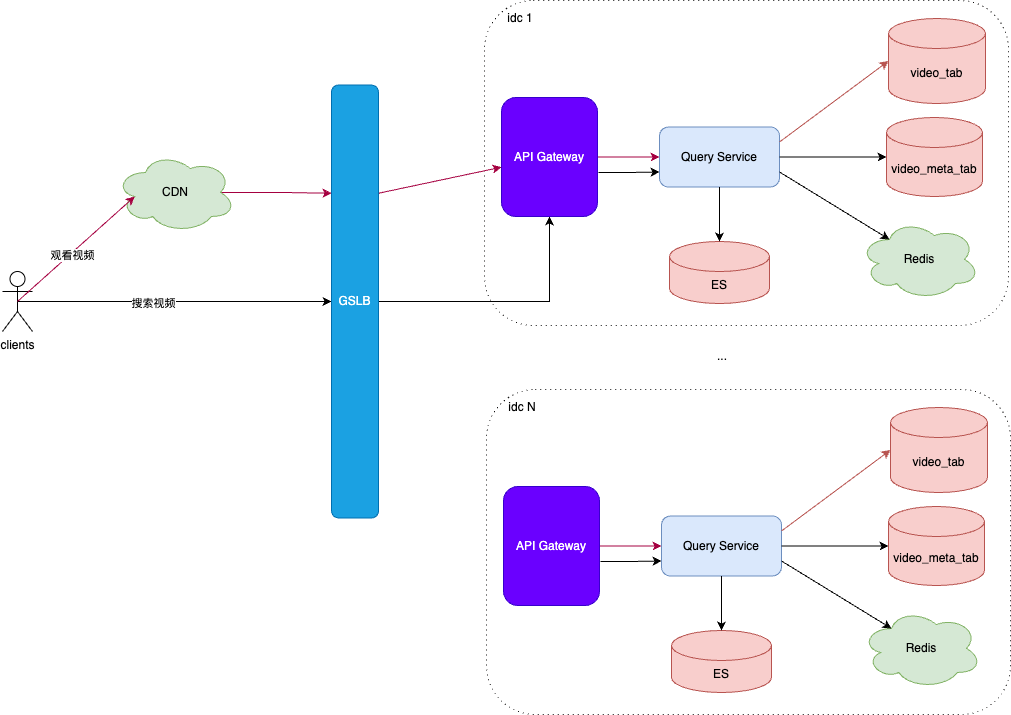

The diagram above was exported from draw.io. Its source (the exported page's mxGraphModel, read from the mxfile embedded in the PNG):
<mxGraphModel dx="990" dy="609" grid="0" gridSize="10" guides="1" tooltips="1" connect="1" arrows="1" fold="1" page="1" pageScale="1" pageWidth="2339" pageHeight="3300" math="0" shadow="0">
  <root>
    <mxCell id="0" />
    <mxCell id="1" parent="0" />
    <mxCell id="bF0Q5z8wbwFbyn3ekPy7-4" value="" style="rounded=1;whiteSpace=wrap;html=1;dashed=1;dashPattern=1 4;strokeColor=#121111;" vertex="1" parent="1">
      <mxGeometry x="527" y="149" width="524" height="325" as="geometry" />
    </mxCell>
    <mxCell id="bF0Q5z8wbwFbyn3ekPy7-5" value="Query Service" style="rounded=1;whiteSpace=wrap;html=1;fillColor=#dae8fc;strokeColor=#6c8ebf;" vertex="1" parent="1">
      <mxGeometry x="702" y="275.5" width="120" height="60" as="geometry" />
    </mxCell>
    <mxCell id="bF0Q5z8wbwFbyn3ekPy7-8" value="video_meta_tab" style="shape=cylinder3;whiteSpace=wrap;html=1;boundedLbl=1;backgroundOutline=1;size=15;fillColor=#f8cecc;strokeColor=#b85450;" vertex="1" parent="1">
      <mxGeometry x="929" y="266" width="96" height="79" as="geometry" />
    </mxCell>
    <mxCell id="bF0Q5z8wbwFbyn3ekPy7-9" value="video_tab" style="shape=cylinder3;whiteSpace=wrap;html=1;boundedLbl=1;backgroundOutline=1;size=15;fillColor=#f8cecc;strokeColor=#b85450;" vertex="1" parent="1">
      <mxGeometry x="931" y="167" width="97" height="85" as="geometry" />
    </mxCell>
    <mxCell id="bF0Q5z8wbwFbyn3ekPy7-10" style="rounded=0;orthogonalLoop=1;jettySize=auto;html=1;exitX=1;exitY=0.5;exitDx=0;exitDy=0;entryX=0;entryY=0.5;entryDx=0;entryDy=0;entryPerimeter=0;" edge="1" parent="1" source="bF0Q5z8wbwFbyn3ekPy7-5" target="bF0Q5z8wbwFbyn3ekPy7-8">
      <mxGeometry relative="1" as="geometry" />
    </mxCell>
    <mxCell id="bF0Q5z8wbwFbyn3ekPy7-11" style="rounded=0;orthogonalLoop=1;jettySize=auto;html=1;exitX=1;exitY=0.25;exitDx=0;exitDy=0;entryX=0;entryY=0.5;entryDx=0;entryDy=0;entryPerimeter=0;fillColor=#f8cecc;strokeColor=#b85450;" edge="1" parent="1" source="bF0Q5z8wbwFbyn3ekPy7-5" target="bF0Q5z8wbwFbyn3ekPy7-9">
      <mxGeometry relative="1" as="geometry" />
    </mxCell>
    <mxCell id="bF0Q5z8wbwFbyn3ekPy7-12" style="edgeStyle=orthogonalEdgeStyle;rounded=0;orthogonalLoop=1;jettySize=auto;html=1;exitX=0.5;exitY=0.5;exitDx=0;exitDy=0;exitPerimeter=0;entryX=0;entryY=0.5;entryDx=0;entryDy=0;" edge="1" parent="1" source="bF0Q5z8wbwFbyn3ekPy7-13" target="bF0Q5z8wbwFbyn3ekPy7-17">
      <mxGeometry relative="1" as="geometry" />
    </mxCell>
    <mxCell id="bF0Q5z8wbwFbyn3ekPy7-13" value="clients&lt;div&gt;&lt;br&gt;&lt;/div&gt;" style="shape=umlActor;verticalLabelPosition=bottom;verticalAlign=top;html=1;outlineConnect=0;" vertex="1" parent="1">
      <mxGeometry x="45" y="420" width="30" height="60" as="geometry" />
    </mxCell>
    <mxCell id="bF0Q5z8wbwFbyn3ekPy7-61" style="rounded=0;orthogonalLoop=1;jettySize=auto;html=1;exitX=1;exitY=0.25;exitDx=0;exitDy=0;fillColor=#d80073;strokeColor=#A50040;" edge="1" parent="1" source="bF0Q5z8wbwFbyn3ekPy7-17" target="bF0Q5z8wbwFbyn3ekPy7-20">
      <mxGeometry relative="1" as="geometry" />
    </mxCell>
    <mxCell id="bF0Q5z8wbwFbyn3ekPy7-64" style="edgeStyle=orthogonalEdgeStyle;rounded=0;orthogonalLoop=1;jettySize=auto;html=1;exitX=1;exitY=0.5;exitDx=0;exitDy=0;entryX=0.5;entryY=1;entryDx=0;entryDy=0;" edge="1" parent="1" source="bF0Q5z8wbwFbyn3ekPy7-17" target="bF0Q5z8wbwFbyn3ekPy7-20">
      <mxGeometry relative="1" as="geometry" />
    </mxCell>
    <mxCell id="bF0Q5z8wbwFbyn3ekPy7-17" value="GSLB" style="rounded=1;whiteSpace=wrap;html=1;fillColor=#1ba1e2;fontColor=#ffffff;strokeColor=#006EAF;" vertex="1" parent="1">
      <mxGeometry x="374" y="233.5" width="47" height="433" as="geometry" />
    </mxCell>
    <mxCell id="bF0Q5z8wbwFbyn3ekPy7-65" style="edgeStyle=orthogonalEdgeStyle;rounded=0;orthogonalLoop=1;jettySize=auto;html=1;exitX=1;exitY=0.5;exitDx=0;exitDy=0;fillColor=#d80073;strokeColor=#A50040;" edge="1" parent="1" source="bF0Q5z8wbwFbyn3ekPy7-20" target="bF0Q5z8wbwFbyn3ekPy7-5">
      <mxGeometry relative="1" as="geometry" />
    </mxCell>
    <mxCell id="bF0Q5z8wbwFbyn3ekPy7-66" style="edgeStyle=orthogonalEdgeStyle;rounded=0;orthogonalLoop=1;jettySize=auto;html=1;exitX=1.01;exitY=0.63;exitDx=0;exitDy=0;entryX=0;entryY=0.75;entryDx=0;entryDy=0;exitPerimeter=0;" edge="1" parent="1" source="bF0Q5z8wbwFbyn3ekPy7-20" target="bF0Q5z8wbwFbyn3ekPy7-5">
      <mxGeometry relative="1" as="geometry" />
    </mxCell>
    <mxCell id="bF0Q5z8wbwFbyn3ekPy7-20" value="API Gateway" style="rounded=1;whiteSpace=wrap;html=1;fillColor=#6a00ff;fontColor=#ffffff;strokeColor=#3700CC;" vertex="1" parent="1">
      <mxGeometry x="544" y="246" width="96" height="119" as="geometry" />
    </mxCell>
    <mxCell id="bF0Q5z8wbwFbyn3ekPy7-21" value="idc 1" style="text;html=1;align=center;verticalAlign=middle;whiteSpace=wrap;rounded=0;" vertex="1" parent="1">
      <mxGeometry x="533" y="152" width="60" height="30" as="geometry" />
    </mxCell>
    <mxCell id="bF0Q5z8wbwFbyn3ekPy7-23" value="ES" style="shape=cylinder3;whiteSpace=wrap;html=1;boundedLbl=1;backgroundOutline=1;size=15;fillColor=#f8cecc;strokeColor=#b85450;" vertex="1" parent="1">
      <mxGeometry x="712" y="390" width="100" height="62" as="geometry" />
    </mxCell>
    <mxCell id="bF0Q5z8wbwFbyn3ekPy7-25" style="edgeStyle=orthogonalEdgeStyle;rounded=0;orthogonalLoop=1;jettySize=auto;html=1;exitX=0.5;exitY=1;exitDx=0;exitDy=0;entryX=0.5;entryY=0;entryDx=0;entryDy=0;entryPerimeter=0;" edge="1" parent="1" source="bF0Q5z8wbwFbyn3ekPy7-5" target="bF0Q5z8wbwFbyn3ekPy7-23">
      <mxGeometry relative="1" as="geometry" />
    </mxCell>
    <mxCell id="bF0Q5z8wbwFbyn3ekPy7-26" value="Redis" style="ellipse;shape=cloud;whiteSpace=wrap;html=1;fillColor=#d5e8d4;strokeColor=#82b366;" vertex="1" parent="1">
      <mxGeometry x="902" y="368" width="120" height="80" as="geometry" />
    </mxCell>
    <mxCell id="bF0Q5z8wbwFbyn3ekPy7-60" style="edgeStyle=orthogonalEdgeStyle;rounded=0;orthogonalLoop=1;jettySize=auto;html=1;exitX=0.875;exitY=0.5;exitDx=0;exitDy=0;exitPerimeter=0;entryX=0;entryY=0.25;entryDx=0;entryDy=0;fillColor=#d80073;strokeColor=#A50040;" edge="1" parent="1" source="bF0Q5z8wbwFbyn3ekPy7-28" target="bF0Q5z8wbwFbyn3ekPy7-17">
      <mxGeometry relative="1" as="geometry" />
    </mxCell>
    <mxCell id="bF0Q5z8wbwFbyn3ekPy7-28" value="CDN" style="ellipse;shape=cloud;whiteSpace=wrap;html=1;fillColor=#d5e8d4;strokeColor=#82b366;" vertex="1" parent="1">
      <mxGeometry x="158" y="301" width="120" height="80" as="geometry" />
    </mxCell>
    <mxCell id="bF0Q5z8wbwFbyn3ekPy7-31" value="搜索视频" style="edgeLabel;html=1;align=center;verticalAlign=middle;resizable=0;points=[];" vertex="1" connectable="0" parent="1">
      <mxGeometry x="153.00277551112086" y="426.9959615509958" as="geometry">
        <mxPoint x="42" y="25" as="offset" />
      </mxGeometry>
    </mxCell>
    <mxCell id="bF0Q5z8wbwFbyn3ekPy7-48" value="..." style="text;html=1;align=center;verticalAlign=middle;whiteSpace=wrap;rounded=0;" vertex="1" parent="1">
      <mxGeometry x="735" y="490" width="60" height="30" as="geometry" />
    </mxCell>
    <mxCell id="bF0Q5z8wbwFbyn3ekPy7-54" style="rounded=0;orthogonalLoop=1;jettySize=auto;html=1;exitX=1;exitY=0.75;exitDx=0;exitDy=0;entryX=0.25;entryY=0.25;entryDx=0;entryDy=0;entryPerimeter=0;" edge="1" parent="1" source="bF0Q5z8wbwFbyn3ekPy7-5" target="bF0Q5z8wbwFbyn3ekPy7-26">
      <mxGeometry relative="1" as="geometry" />
    </mxCell>
    <mxCell id="bF0Q5z8wbwFbyn3ekPy7-58" style="rounded=0;orthogonalLoop=1;jettySize=auto;html=1;exitX=0.5;exitY=0.5;exitDx=0;exitDy=0;exitPerimeter=0;entryX=0.16;entryY=0.55;entryDx=0;entryDy=0;entryPerimeter=0;fillColor=#d80073;strokeColor=#A50040;" edge="1" parent="1" source="bF0Q5z8wbwFbyn3ekPy7-13" target="bF0Q5z8wbwFbyn3ekPy7-28">
      <mxGeometry relative="1" as="geometry" />
    </mxCell>
    <mxCell id="bF0Q5z8wbwFbyn3ekPy7-59" value="观看视频" style="edgeLabel;html=1;align=center;verticalAlign=middle;resizable=0;points=[];" vertex="1" connectable="0" parent="bF0Q5z8wbwFbyn3ekPy7-58">
      <mxGeometry x="-0.0838" y="-2" relative="1" as="geometry">
        <mxPoint as="offset" />
      </mxGeometry>
    </mxCell>
    <mxCell id="bF0Q5z8wbwFbyn3ekPy7-67" value="" style="rounded=1;whiteSpace=wrap;html=1;dashed=1;dashPattern=1 4;strokeColor=#121111;" vertex="1" parent="1">
      <mxGeometry x="529" y="538" width="524" height="325" as="geometry" />
    </mxCell>
    <mxCell id="bF0Q5z8wbwFbyn3ekPy7-68" value="Query Service" style="rounded=1;whiteSpace=wrap;html=1;fillColor=#dae8fc;strokeColor=#6c8ebf;" vertex="1" parent="1">
      <mxGeometry x="704" y="664.5" width="120" height="60" as="geometry" />
    </mxCell>
    <mxCell id="bF0Q5z8wbwFbyn3ekPy7-69" value="video_meta_tab" style="shape=cylinder3;whiteSpace=wrap;html=1;boundedLbl=1;backgroundOutline=1;size=15;fillColor=#f8cecc;strokeColor=#b85450;" vertex="1" parent="1">
      <mxGeometry x="931" y="655" width="96" height="79" as="geometry" />
    </mxCell>
    <mxCell id="bF0Q5z8wbwFbyn3ekPy7-70" value="video_tab" style="shape=cylinder3;whiteSpace=wrap;html=1;boundedLbl=1;backgroundOutline=1;size=15;fillColor=#f8cecc;strokeColor=#b85450;" vertex="1" parent="1">
      <mxGeometry x="933" y="556" width="97" height="85" as="geometry" />
    </mxCell>
    <mxCell id="bF0Q5z8wbwFbyn3ekPy7-71" style="rounded=0;orthogonalLoop=1;jettySize=auto;html=1;exitX=1;exitY=0.5;exitDx=0;exitDy=0;entryX=0;entryY=0.5;entryDx=0;entryDy=0;entryPerimeter=0;" edge="1" parent="1" source="bF0Q5z8wbwFbyn3ekPy7-68" target="bF0Q5z8wbwFbyn3ekPy7-69">
      <mxGeometry relative="1" as="geometry" />
    </mxCell>
    <mxCell id="bF0Q5z8wbwFbyn3ekPy7-72" style="rounded=0;orthogonalLoop=1;jettySize=auto;html=1;exitX=1;exitY=0.25;exitDx=0;exitDy=0;entryX=0;entryY=0.5;entryDx=0;entryDy=0;entryPerimeter=0;fillColor=#f8cecc;strokeColor=#b85450;" edge="1" parent="1" source="bF0Q5z8wbwFbyn3ekPy7-68" target="bF0Q5z8wbwFbyn3ekPy7-70">
      <mxGeometry relative="1" as="geometry" />
    </mxCell>
    <mxCell id="bF0Q5z8wbwFbyn3ekPy7-73" style="edgeStyle=orthogonalEdgeStyle;rounded=0;orthogonalLoop=1;jettySize=auto;html=1;exitX=1;exitY=0.5;exitDx=0;exitDy=0;fillColor=#d80073;strokeColor=#A50040;" edge="1" parent="1" source="bF0Q5z8wbwFbyn3ekPy7-75" target="bF0Q5z8wbwFbyn3ekPy7-68">
      <mxGeometry relative="1" as="geometry" />
    </mxCell>
    <mxCell id="bF0Q5z8wbwFbyn3ekPy7-74" style="edgeStyle=orthogonalEdgeStyle;rounded=0;orthogonalLoop=1;jettySize=auto;html=1;exitX=1.01;exitY=0.63;exitDx=0;exitDy=0;entryX=0;entryY=0.75;entryDx=0;entryDy=0;exitPerimeter=0;" edge="1" parent="1" source="bF0Q5z8wbwFbyn3ekPy7-75" target="bF0Q5z8wbwFbyn3ekPy7-68">
      <mxGeometry relative="1" as="geometry" />
    </mxCell>
    <mxCell id="bF0Q5z8wbwFbyn3ekPy7-75" value="API Gateway" style="rounded=1;whiteSpace=wrap;html=1;fillColor=#6a00ff;fontColor=#ffffff;strokeColor=#3700CC;" vertex="1" parent="1">
      <mxGeometry x="546" y="635" width="96" height="119" as="geometry" />
    </mxCell>
    <mxCell id="bF0Q5z8wbwFbyn3ekPy7-76" value="idc N" style="text;html=1;align=center;verticalAlign=middle;whiteSpace=wrap;rounded=0;" vertex="1" parent="1">
      <mxGeometry x="535" y="541" width="60" height="30" as="geometry" />
    </mxCell>
    <mxCell id="bF0Q5z8wbwFbyn3ekPy7-77" value="ES" style="shape=cylinder3;whiteSpace=wrap;html=1;boundedLbl=1;backgroundOutline=1;size=15;fillColor=#f8cecc;strokeColor=#b85450;" vertex="1" parent="1">
      <mxGeometry x="714" y="779" width="100" height="62" as="geometry" />
    </mxCell>
    <mxCell id="bF0Q5z8wbwFbyn3ekPy7-78" style="edgeStyle=orthogonalEdgeStyle;rounded=0;orthogonalLoop=1;jettySize=auto;html=1;exitX=0.5;exitY=1;exitDx=0;exitDy=0;entryX=0.5;entryY=0;entryDx=0;entryDy=0;entryPerimeter=0;" edge="1" parent="1" source="bF0Q5z8wbwFbyn3ekPy7-68" target="bF0Q5z8wbwFbyn3ekPy7-77">
      <mxGeometry relative="1" as="geometry" />
    </mxCell>
    <mxCell id="bF0Q5z8wbwFbyn3ekPy7-79" value="Redis" style="ellipse;shape=cloud;whiteSpace=wrap;html=1;fillColor=#d5e8d4;strokeColor=#82b366;" vertex="1" parent="1">
      <mxGeometry x="904" y="757" width="120" height="80" as="geometry" />
    </mxCell>
    <mxCell id="bF0Q5z8wbwFbyn3ekPy7-80" style="rounded=0;orthogonalLoop=1;jettySize=auto;html=1;exitX=1;exitY=0.75;exitDx=0;exitDy=0;entryX=0.25;entryY=0.25;entryDx=0;entryDy=0;entryPerimeter=0;" edge="1" parent="1" source="bF0Q5z8wbwFbyn3ekPy7-68" target="bF0Q5z8wbwFbyn3ekPy7-79">
      <mxGeometry relative="1" as="geometry" />
    </mxCell>
  </root>
</mxGraphModel>